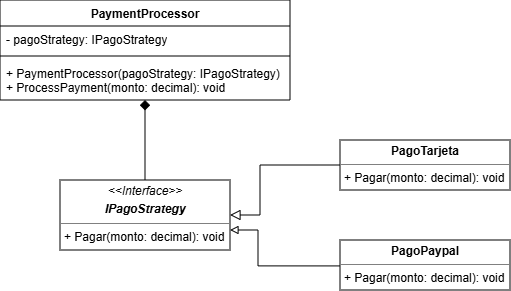

The diagram above was exported from draw.io. Its source (the exported page's mxGraphModel, read from the mxfile embedded in the PNG):
<mxGraphModel dx="215" dy="130" grid="1" gridSize="10" guides="1" tooltips="1" connect="1" arrows="1" fold="1" page="1" pageScale="1" pageWidth="827" pageHeight="1169" background="light-dark(#FFFFFF,#040404)" math="0" shadow="0">
  <root>
    <mxCell id="0" />
    <mxCell id="1" parent="0" />
    <mxCell id="vZFpIS0M6iBPVbA1TgM1-24" edge="1" parent="1" source="vZFpIS0M6iBPVbA1TgM1-11" style="edgeStyle=none;curved=1;rounded=0;orthogonalLoop=1;jettySize=auto;html=1;fontSize=12;startSize=8;endSize=8;endArrow=diamond;endFill=1;" target="vZFpIS0M6iBPVbA1TgM1-14">
      <mxGeometry relative="1" as="geometry" />
    </mxCell>
    <mxCell id="vZFpIS0M6iBPVbA1TgM1-11" parent="1" style="verticalAlign=top;align=left;overflow=fill;html=1;whiteSpace=wrap;" value="&lt;p style=&quot;margin:0px;margin-top:4px;text-align:center;&quot;&gt;&lt;i&gt;&amp;lt;&amp;lt;Interface&amp;gt;&amp;gt;&lt;/i&gt;&lt;br&gt;&lt;/p&gt;&lt;p style=&quot;margin:0px;margin-top:4px;text-align:center;&quot;&gt;&lt;i&gt;&lt;b&gt;IPagoStrategy&lt;/b&gt;&lt;/i&gt;&lt;/p&gt;&lt;hr size=&quot;1&quot; style=&quot;border-style:solid;&quot;&gt;&lt;p style=&quot;margin:0px;margin-left:4px;&quot;&gt;+ Pagar(monto: decimal): void&lt;/p&gt;" vertex="1">
      <mxGeometry height="70" width="170" x="190" y="300" as="geometry" />
    </mxCell>
    <mxCell id="vZFpIS0M6iBPVbA1TgM1-14" parent="1" style="swimlane;fontStyle=1;align=center;verticalAlign=top;childLayout=stackLayout;horizontal=1;startSize=26;horizontalStack=0;resizeParent=1;resizeParentMax=0;resizeLast=0;collapsible=1;marginBottom=0;whiteSpace=wrap;html=1;" value="PaymentProcessor" vertex="1">
      <mxGeometry height="100" width="290" x="130" y="120" as="geometry" />
    </mxCell>
    <mxCell id="vZFpIS0M6iBPVbA1TgM1-15" parent="vZFpIS0M6iBPVbA1TgM1-14" style="text;strokeColor=none;fillColor=none;align=left;verticalAlign=top;spacingLeft=4;spacingRight=4;overflow=hidden;rotatable=0;points=[[0,0.5],[1,0.5]];portConstraint=eastwest;whiteSpace=wrap;html=1;" value="- pagoStrategy: IPagoStrategy" vertex="1">
      <mxGeometry height="26" width="290" y="26" as="geometry" />
    </mxCell>
    <mxCell id="vZFpIS0M6iBPVbA1TgM1-16" parent="vZFpIS0M6iBPVbA1TgM1-14" style="line;strokeWidth=1;fillColor=none;align=left;verticalAlign=middle;spacingTop=-1;spacingLeft=3;spacingRight=3;rotatable=0;labelPosition=right;points=[];portConstraint=eastwest;strokeColor=inherit;" value="" vertex="1">
      <mxGeometry height="8" width="290" y="52" as="geometry" />
    </mxCell>
    <mxCell id="vZFpIS0M6iBPVbA1TgM1-17" parent="vZFpIS0M6iBPVbA1TgM1-14" style="text;strokeColor=none;fillColor=none;align=left;verticalAlign=top;spacingLeft=4;spacingRight=4;overflow=hidden;rotatable=0;points=[[0,0.5],[1,0.5]];portConstraint=eastwest;whiteSpace=wrap;html=1;" value="&lt;div&gt;+ PaymentProcessor(pagoStrategy: IPagoStrategy)&lt;/div&gt;&lt;div&gt;+ ProcessPayment(monto: decimal): void&lt;/div&gt;" vertex="1">
      <mxGeometry height="40" width="290" y="60" as="geometry" />
    </mxCell>
    <mxCell id="vZFpIS0M6iBPVbA1TgM1-21" edge="1" parent="1" source="vZFpIS0M6iBPVbA1TgM1-18" style="edgeStyle=orthogonalEdgeStyle;rounded=0;orthogonalLoop=1;jettySize=auto;html=1;entryX=1;entryY=0.5;entryDx=0;entryDy=0;fontSize=12;startSize=8;endSize=8;endArrow=block;endFill=0;" target="vZFpIS0M6iBPVbA1TgM1-11">
      <mxGeometry relative="1" as="geometry">
        <Array as="points">
          <mxPoint x="390" y="285" />
          <mxPoint x="390" y="335" />
        </Array>
      </mxGeometry>
    </mxCell>
    <mxCell id="vZFpIS0M6iBPVbA1TgM1-18" parent="1" style="verticalAlign=top;align=left;overflow=fill;html=1;whiteSpace=wrap;" value="&lt;p style=&quot;margin:0px;margin-top:4px;text-align:center;&quot;&gt;&lt;b&gt;PagoTarjeta&lt;/b&gt;&lt;/p&gt;&lt;hr size=&quot;1&quot; style=&quot;border-style:solid;&quot;&gt;&lt;p style=&quot;margin:0px;margin-left:4px;&quot;&gt;+ Pagar(monto: decimal): void&lt;/p&gt;" vertex="1">
      <mxGeometry height="50" width="170" x="470" y="260" as="geometry" />
    </mxCell>
    <mxCell id="vZFpIS0M6iBPVbA1TgM1-22" edge="1" parent="1" style="edgeStyle=orthogonalEdgeStyle;rounded=0;orthogonalLoop=1;jettySize=auto;html=1;exitX=0;exitY=0.5;exitDx=0;exitDy=0;fontSize=12;entryX=1.013;entryY=0.701;entryDx=0;entryDy=0;entryPerimeter=0;endArrow=block;endFill=0;">
      <mxGeometry relative="1" as="geometry">
        <Array as="points">
          <mxPoint x="388" y="386" />
          <mxPoint x="388" y="350" />
        </Array>
        <mxPoint x="487.79" y="385.93" as="sourcePoint" />
        <mxPoint x="360.00000000000006" y="350" as="targetPoint" />
      </mxGeometry>
    </mxCell>
    <mxCell id="vZFpIS0M6iBPVbA1TgM1-19" parent="1" style="verticalAlign=top;align=left;overflow=fill;html=1;whiteSpace=wrap;" value="&lt;p style=&quot;margin:0px;margin-top:4px;text-align:center;&quot;&gt;&lt;b&gt;PagoPaypal&lt;/b&gt;&lt;/p&gt;&lt;hr size=&quot;1&quot; style=&quot;border-style:solid;&quot;&gt;&lt;p style=&quot;margin:0px;margin-left:4px;&quot;&gt;+ Pagar(monto: decimal): void&lt;/p&gt;" vertex="1">
      <mxGeometry height="50" width="170" x="470" y="360" as="geometry" />
    </mxCell>
  </root>
</mxGraphModel>